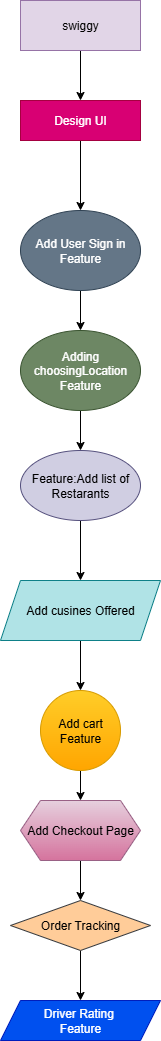

The diagram above was exported from draw.io. Its source (the exported page's mxGraphModel, read from the mxfile embedded in the PNG):
<mxGraphModel dx="872" dy="473" grid="1" gridSize="10" guides="1" tooltips="1" connect="1" arrows="1" fold="1" page="1" pageScale="1" pageWidth="850" pageHeight="1100" math="0" shadow="0">
  <root>
    <mxCell id="0" />
    <mxCell id="1" parent="0" />
    <mxCell id="tx2nMpnkvbif7BxcaqyQ-3" value="" style="edgeStyle=orthogonalEdgeStyle;rounded=0;orthogonalLoop=1;jettySize=auto;html=1;" edge="1" parent="1" source="tx2nMpnkvbif7BxcaqyQ-1" target="tx2nMpnkvbif7BxcaqyQ-2">
      <mxGeometry relative="1" as="geometry" />
    </mxCell>
    <mxCell id="tx2nMpnkvbif7BxcaqyQ-1" value="swiggy" style="rounded=0;whiteSpace=wrap;html=1;fillColor=#e1d5e7;strokeColor=#9673a6;" vertex="1" parent="1">
      <mxGeometry x="340" y="20" width="120" height="50" as="geometry" />
    </mxCell>
    <mxCell id="tx2nMpnkvbif7BxcaqyQ-5" value="" style="edgeStyle=orthogonalEdgeStyle;rounded=0;orthogonalLoop=1;jettySize=auto;html=1;" edge="1" parent="1" source="tx2nMpnkvbif7BxcaqyQ-2" target="tx2nMpnkvbif7BxcaqyQ-4">
      <mxGeometry relative="1" as="geometry" />
    </mxCell>
    <mxCell id="tx2nMpnkvbif7BxcaqyQ-2" value="Design UI" style="rounded=0;whiteSpace=wrap;html=1;fillColor=#d80073;fontColor=#ffffff;strokeColor=#A50040;" vertex="1" parent="1">
      <mxGeometry x="340" y="120" width="120" height="40" as="geometry" />
    </mxCell>
    <mxCell id="tx2nMpnkvbif7BxcaqyQ-7" value="" style="edgeStyle=orthogonalEdgeStyle;rounded=0;orthogonalLoop=1;jettySize=auto;html=1;" edge="1" parent="1" source="tx2nMpnkvbif7BxcaqyQ-4" target="tx2nMpnkvbif7BxcaqyQ-6">
      <mxGeometry relative="1" as="geometry" />
    </mxCell>
    <mxCell id="tx2nMpnkvbif7BxcaqyQ-4" value="Add User Sign in Feature" style="ellipse;whiteSpace=wrap;html=1;rounded=0;fillColor=#647687;fontColor=#ffffff;strokeColor=#314354;" vertex="1" parent="1">
      <mxGeometry x="340" y="230" width="120" height="80" as="geometry" />
    </mxCell>
    <mxCell id="tx2nMpnkvbif7BxcaqyQ-9" value="" style="edgeStyle=orthogonalEdgeStyle;rounded=0;orthogonalLoop=1;jettySize=auto;html=1;" edge="1" parent="1" source="tx2nMpnkvbif7BxcaqyQ-6" target="tx2nMpnkvbif7BxcaqyQ-8">
      <mxGeometry relative="1" as="geometry" />
    </mxCell>
    <mxCell id="tx2nMpnkvbif7BxcaqyQ-6" value="Adding choosingLocation&lt;div&gt;Feature&lt;/div&gt;" style="ellipse;whiteSpace=wrap;html=1;rounded=0;fillColor=#6d8764;fontColor=#ffffff;strokeColor=#3A5431;" vertex="1" parent="1">
      <mxGeometry x="340" y="350" width="120" height="80" as="geometry" />
    </mxCell>
    <mxCell id="tx2nMpnkvbif7BxcaqyQ-11" value="" style="edgeStyle=orthogonalEdgeStyle;rounded=0;orthogonalLoop=1;jettySize=auto;html=1;" edge="1" parent="1" source="tx2nMpnkvbif7BxcaqyQ-8" target="tx2nMpnkvbif7BxcaqyQ-10">
      <mxGeometry relative="1" as="geometry" />
    </mxCell>
    <mxCell id="tx2nMpnkvbif7BxcaqyQ-8" value="Feature:Add list of Restarants" style="ellipse;whiteSpace=wrap;html=1;rounded=0;fillColor=#d0cee2;strokeColor=#56517e;" vertex="1" parent="1">
      <mxGeometry x="340" y="470" width="120" height="70" as="geometry" />
    </mxCell>
    <mxCell id="tx2nMpnkvbif7BxcaqyQ-13" value="" style="edgeStyle=orthogonalEdgeStyle;rounded=0;orthogonalLoop=1;jettySize=auto;html=1;" edge="1" parent="1" source="tx2nMpnkvbif7BxcaqyQ-10" target="tx2nMpnkvbif7BxcaqyQ-12">
      <mxGeometry relative="1" as="geometry" />
    </mxCell>
    <mxCell id="tx2nMpnkvbif7BxcaqyQ-10" value="Add cusines Offered" style="shape=parallelogram;perimeter=parallelogramPerimeter;whiteSpace=wrap;html=1;fixedSize=1;rounded=0;fillColor=#b0e3e6;strokeColor=#0e8088;" vertex="1" parent="1">
      <mxGeometry x="320" y="600" width="160" height="60" as="geometry" />
    </mxCell>
    <mxCell id="tx2nMpnkvbif7BxcaqyQ-15" value="" style="edgeStyle=orthogonalEdgeStyle;rounded=0;orthogonalLoop=1;jettySize=auto;html=1;" edge="1" parent="1" source="tx2nMpnkvbif7BxcaqyQ-12" target="tx2nMpnkvbif7BxcaqyQ-14">
      <mxGeometry relative="1" as="geometry" />
    </mxCell>
    <mxCell id="tx2nMpnkvbif7BxcaqyQ-12" value="Add cart Feature" style="ellipse;whiteSpace=wrap;html=1;rounded=0;fillColor=#ffcd28;gradientColor=#ffa500;strokeColor=#d79b00;" vertex="1" parent="1">
      <mxGeometry x="360" y="710" width="80" height="80" as="geometry" />
    </mxCell>
    <mxCell id="tx2nMpnkvbif7BxcaqyQ-17" value="" style="edgeStyle=orthogonalEdgeStyle;rounded=0;orthogonalLoop=1;jettySize=auto;html=1;" edge="1" parent="1" source="tx2nMpnkvbif7BxcaqyQ-14" target="tx2nMpnkvbif7BxcaqyQ-16">
      <mxGeometry relative="1" as="geometry" />
    </mxCell>
    <mxCell id="tx2nMpnkvbif7BxcaqyQ-14" value="Add Checkout Page" style="shape=hexagon;perimeter=hexagonPerimeter2;whiteSpace=wrap;html=1;fixedSize=1;rounded=0;fillColor=#e6d0de;gradientColor=#d5739d;strokeColor=#996185;" vertex="1" parent="1">
      <mxGeometry x="340" y="820" width="120" height="60" as="geometry" />
    </mxCell>
    <mxCell id="tx2nMpnkvbif7BxcaqyQ-19" value="" style="edgeStyle=orthogonalEdgeStyle;rounded=0;orthogonalLoop=1;jettySize=auto;html=1;" edge="1" parent="1" source="tx2nMpnkvbif7BxcaqyQ-16" target="tx2nMpnkvbif7BxcaqyQ-18">
      <mxGeometry relative="1" as="geometry" />
    </mxCell>
    <mxCell id="tx2nMpnkvbif7BxcaqyQ-16" value="Order Tracking" style="rhombus;whiteSpace=wrap;html=1;rounded=0;fillColor=#ffcc99;strokeColor=#36393d;" vertex="1" parent="1">
      <mxGeometry x="330" y="920" width="140" height="50" as="geometry" />
    </mxCell>
    <mxCell id="tx2nMpnkvbif7BxcaqyQ-18" value="Driver Rating&amp;nbsp;&lt;div&gt;Feature&lt;/div&gt;" style="shape=parallelogram;perimeter=parallelogramPerimeter;whiteSpace=wrap;html=1;fixedSize=1;rounded=0;fillColor=#0050ef;fontColor=#ffffff;strokeColor=#001DBC;" vertex="1" parent="1">
      <mxGeometry x="320" y="1020" width="160" height="40" as="geometry" />
    </mxCell>
  </root>
</mxGraphModel>